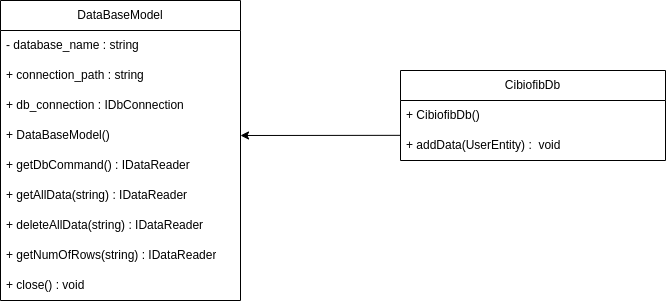

The diagram above was exported from draw.io. Its source (the exported page's mxGraphModel, read from the mxfile embedded in the PNG):
<mxGraphModel dx="662" dy="478" grid="1" gridSize="10" guides="1" tooltips="1" connect="1" arrows="1" fold="1" page="1" pageScale="1" pageWidth="850" pageHeight="1100" math="0" shadow="0">
  <root>
    <mxCell id="0" />
    <mxCell id="1" parent="0" />
    <mxCell id="14" value="DataBaseModel" style="swimlane;fontStyle=0;childLayout=stackLayout;horizontal=1;startSize=30;horizontalStack=0;resizeParent=1;resizeParentMax=0;resizeLast=0;collapsible=1;marginBottom=0;whiteSpace=wrap;html=1;" vertex="1" parent="1">
      <mxGeometry x="100" y="130" width="240" height="300" as="geometry" />
    </mxCell>
    <mxCell id="15" value="- database_name : string" style="text;strokeColor=none;fillColor=none;align=left;verticalAlign=middle;spacingLeft=4;spacingRight=4;overflow=hidden;points=[[0,0.5],[1,0.5]];portConstraint=eastwest;rotatable=0;whiteSpace=wrap;html=1;" vertex="1" parent="14">
      <mxGeometry y="30" width="240" height="30" as="geometry" />
    </mxCell>
    <mxCell id="16" value="+ connection_path : string" style="text;strokeColor=none;fillColor=none;align=left;verticalAlign=middle;spacingLeft=4;spacingRight=4;overflow=hidden;points=[[0,0.5],[1,0.5]];portConstraint=eastwest;rotatable=0;whiteSpace=wrap;html=1;" vertex="1" parent="14">
      <mxGeometry y="60" width="240" height="30" as="geometry" />
    </mxCell>
    <mxCell id="17" value="+ db_connection : IDbConnection" style="text;strokeColor=none;fillColor=none;align=left;verticalAlign=middle;spacingLeft=4;spacingRight=4;overflow=hidden;points=[[0,0.5],[1,0.5]];portConstraint=eastwest;rotatable=0;whiteSpace=wrap;html=1;" vertex="1" parent="14">
      <mxGeometry y="90" width="240" height="30" as="geometry" />
    </mxCell>
    <mxCell id="18" value="+ DataBaseModel()" style="text;strokeColor=none;fillColor=none;align=left;verticalAlign=middle;spacingLeft=4;spacingRight=4;overflow=hidden;points=[[0,0.5],[1,0.5]];portConstraint=eastwest;rotatable=0;whiteSpace=wrap;html=1;" vertex="1" parent="14">
      <mxGeometry y="120" width="240" height="30" as="geometry" />
    </mxCell>
    <mxCell id="19" value="+ getDbCommand() : IDataReader" style="text;strokeColor=none;fillColor=none;align=left;verticalAlign=middle;spacingLeft=4;spacingRight=4;overflow=hidden;points=[[0,0.5],[1,0.5]];portConstraint=eastwest;rotatable=0;whiteSpace=wrap;html=1;" vertex="1" parent="14">
      <mxGeometry y="150" width="240" height="30" as="geometry" />
    </mxCell>
    <mxCell id="21" value="+ getAllData(string) : IDataReader" style="text;strokeColor=none;fillColor=none;align=left;verticalAlign=middle;spacingLeft=4;spacingRight=4;overflow=hidden;points=[[0,0.5],[1,0.5]];portConstraint=eastwest;rotatable=0;whiteSpace=wrap;html=1;" vertex="1" parent="14">
      <mxGeometry y="180" width="240" height="30" as="geometry" />
    </mxCell>
    <mxCell id="22" value="+ deleteAllData(string) : IDataReader" style="text;strokeColor=none;fillColor=none;align=left;verticalAlign=middle;spacingLeft=4;spacingRight=4;overflow=hidden;points=[[0,0.5],[1,0.5]];portConstraint=eastwest;rotatable=0;whiteSpace=wrap;html=1;" vertex="1" parent="14">
      <mxGeometry y="210" width="240" height="30" as="geometry" />
    </mxCell>
    <mxCell id="30" value="+ getNumOfRows(string) : IDataReader" style="text;strokeColor=none;fillColor=none;align=left;verticalAlign=middle;spacingLeft=4;spacingRight=4;overflow=hidden;points=[[0,0.5],[1,0.5]];portConstraint=eastwest;rotatable=0;whiteSpace=wrap;html=1;" vertex="1" parent="14">
      <mxGeometry y="240" width="240" height="30" as="geometry" />
    </mxCell>
    <mxCell id="31" value="+ close() : void" style="text;strokeColor=none;fillColor=none;align=left;verticalAlign=middle;spacingLeft=4;spacingRight=4;overflow=hidden;points=[[0,0.5],[1,0.5]];portConstraint=eastwest;rotatable=0;whiteSpace=wrap;html=1;" vertex="1" parent="14">
      <mxGeometry y="270" width="240" height="30" as="geometry" />
    </mxCell>
    <mxCell id="34" value="CibiofibDb" style="swimlane;fontStyle=0;childLayout=stackLayout;horizontal=1;startSize=30;horizontalStack=0;resizeParent=1;resizeParentMax=0;resizeLast=0;collapsible=1;marginBottom=0;whiteSpace=wrap;html=1;rounded=0;fillColor=default;" vertex="1" parent="1">
      <mxGeometry x="500" y="200" width="265" height="90" as="geometry" />
    </mxCell>
    <mxCell id="35" value="+ CibiofibDb()" style="text;strokeColor=none;fillColor=none;align=left;verticalAlign=middle;spacingLeft=4;spacingRight=4;overflow=hidden;points=[[0,0.5],[1,0.5]];portConstraint=eastwest;rotatable=0;whiteSpace=wrap;html=1;rounded=0;" vertex="1" parent="34">
      <mxGeometry y="30" width="265" height="30" as="geometry" />
    </mxCell>
    <mxCell id="36" value="+ addData(UserEntity) :&amp;nbsp; void" style="text;strokeColor=none;fillColor=none;align=left;verticalAlign=middle;spacingLeft=4;spacingRight=4;overflow=hidden;points=[[0,0.5],[1,0.5]];portConstraint=eastwest;rotatable=0;whiteSpace=wrap;html=1;rounded=0;" vertex="1" parent="34">
      <mxGeometry y="60" width="265" height="30" as="geometry" />
    </mxCell>
    <mxCell id="38" value="" style="endArrow=classic;html=1;exitX=0.001;exitY=0.161;exitDx=0;exitDy=0;entryX=1;entryY=0.5;entryDx=0;entryDy=0;exitPerimeter=0;" edge="1" parent="1" source="36" target="18">
      <mxGeometry width="50" height="50" relative="1" as="geometry">
        <mxPoint x="410" y="360" as="sourcePoint" />
        <mxPoint x="410" y="200" as="targetPoint" />
      </mxGeometry>
    </mxCell>
  </root>
</mxGraphModel>